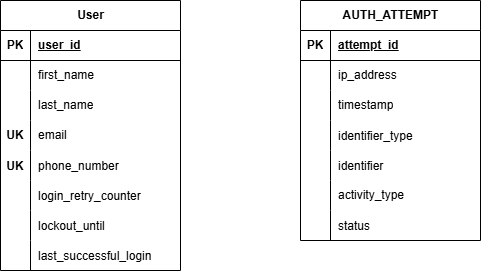

The diagram above was exported from draw.io. Its source (the exported page's mxGraphModel, read from the mxfile embedded in the PNG):
<mxGraphModel dx="701" dy="445" grid="1" gridSize="10" guides="1" tooltips="1" connect="1" arrows="1" fold="1" page="1" pageScale="1" pageWidth="827" pageHeight="1169" math="0" shadow="0">
  <root>
    <mxCell id="0" />
    <mxCell id="1" parent="0" />
    <mxCell id="hJC0lbrZWWawOLF4ysN0-1" parent="1" style="shape=table;startSize=30;container=1;collapsible=1;childLayout=tableLayout;fixedRows=1;rowLines=0;fontStyle=1;align=center;resizeLast=1;html=1;" value="User" vertex="1">
      <mxGeometry height="270" width="180" x="210" y="90" as="geometry" />
    </mxCell>
    <mxCell id="hJC0lbrZWWawOLF4ysN0-2" parent="hJC0lbrZWWawOLF4ysN0-1" style="shape=tableRow;horizontal=0;startSize=0;swimlaneHead=0;swimlaneBody=0;fillColor=none;collapsible=0;dropTarget=0;points=[[0,0.5],[1,0.5]];portConstraint=eastwest;top=0;left=0;right=0;bottom=1;" value="" vertex="1">
      <mxGeometry height="30" width="180" y="30" as="geometry" />
    </mxCell>
    <mxCell id="hJC0lbrZWWawOLF4ysN0-3" parent="hJC0lbrZWWawOLF4ysN0-2" style="shape=partialRectangle;connectable=0;fillColor=none;top=0;left=0;bottom=0;right=0;fontStyle=1;overflow=hidden;whiteSpace=wrap;html=1;" value="PK" vertex="1">
      <mxGeometry height="30" width="30" as="geometry">
        <mxRectangle height="30" width="30" as="alternateBounds" />
      </mxGeometry>
    </mxCell>
    <mxCell id="hJC0lbrZWWawOLF4ysN0-4" parent="hJC0lbrZWWawOLF4ysN0-2" style="shape=partialRectangle;connectable=0;fillColor=none;top=0;left=0;bottom=0;right=0;align=left;spacingLeft=6;fontStyle=5;overflow=hidden;whiteSpace=wrap;html=1;" value="user_id" vertex="1">
      <mxGeometry height="30" width="150" x="30" as="geometry">
        <mxRectangle height="30" width="150" as="alternateBounds" />
      </mxGeometry>
    </mxCell>
    <mxCell id="hJC0lbrZWWawOLF4ysN0-5" parent="hJC0lbrZWWawOLF4ysN0-1" style="shape=tableRow;horizontal=0;startSize=0;swimlaneHead=0;swimlaneBody=0;fillColor=none;collapsible=0;dropTarget=0;points=[[0,0.5],[1,0.5]];portConstraint=eastwest;top=0;left=0;right=0;bottom=0;" value="" vertex="1">
      <mxGeometry height="30" width="180" y="60" as="geometry" />
    </mxCell>
    <mxCell id="hJC0lbrZWWawOLF4ysN0-6" parent="hJC0lbrZWWawOLF4ysN0-5" style="shape=partialRectangle;connectable=0;fillColor=none;top=0;left=0;bottom=0;right=0;editable=1;overflow=hidden;whiteSpace=wrap;html=1;" value="" vertex="1">
      <mxGeometry height="30" width="30" as="geometry">
        <mxRectangle height="30" width="30" as="alternateBounds" />
      </mxGeometry>
    </mxCell>
    <mxCell id="hJC0lbrZWWawOLF4ysN0-7" parent="hJC0lbrZWWawOLF4ysN0-5" style="shape=partialRectangle;connectable=0;fillColor=none;top=0;left=0;bottom=0;right=0;align=left;spacingLeft=6;overflow=hidden;whiteSpace=wrap;html=1;" value="first_name" vertex="1">
      <mxGeometry height="30" width="150" x="30" as="geometry">
        <mxRectangle height="30" width="150" as="alternateBounds" />
      </mxGeometry>
    </mxCell>
    <mxCell id="hJC0lbrZWWawOLF4ysN0-8" parent="hJC0lbrZWWawOLF4ysN0-1" style="shape=tableRow;horizontal=0;startSize=0;swimlaneHead=0;swimlaneBody=0;fillColor=none;collapsible=0;dropTarget=0;points=[[0,0.5],[1,0.5]];portConstraint=eastwest;top=0;left=0;right=0;bottom=0;" value="" vertex="1">
      <mxGeometry height="30" width="180" y="90" as="geometry" />
    </mxCell>
    <mxCell id="hJC0lbrZWWawOLF4ysN0-9" parent="hJC0lbrZWWawOLF4ysN0-8" style="shape=partialRectangle;connectable=0;fillColor=none;top=0;left=0;bottom=0;right=0;editable=1;overflow=hidden;whiteSpace=wrap;html=1;" value="" vertex="1">
      <mxGeometry height="30" width="30" as="geometry">
        <mxRectangle height="30" width="30" as="alternateBounds" />
      </mxGeometry>
    </mxCell>
    <mxCell id="hJC0lbrZWWawOLF4ysN0-10" parent="hJC0lbrZWWawOLF4ysN0-8" style="shape=partialRectangle;connectable=0;fillColor=none;top=0;left=0;bottom=0;right=0;align=left;spacingLeft=6;overflow=hidden;whiteSpace=wrap;html=1;" value="last_name" vertex="1">
      <mxGeometry height="30" width="150" x="30" as="geometry">
        <mxRectangle height="30" width="150" as="alternateBounds" />
      </mxGeometry>
    </mxCell>
    <mxCell id="hJC0lbrZWWawOLF4ysN0-11" parent="hJC0lbrZWWawOLF4ysN0-1" style="shape=tableRow;horizontal=0;startSize=0;swimlaneHead=0;swimlaneBody=0;fillColor=none;collapsible=0;dropTarget=0;points=[[0,0.5],[1,0.5]];portConstraint=eastwest;top=0;left=0;right=0;bottom=0;" value="" vertex="1">
      <mxGeometry height="30" width="180" y="120" as="geometry" />
    </mxCell>
    <mxCell id="hJC0lbrZWWawOLF4ysN0-12" parent="hJC0lbrZWWawOLF4ysN0-11" style="shape=partialRectangle;connectable=0;fillColor=none;top=0;left=0;bottom=0;right=0;editable=1;overflow=hidden;whiteSpace=wrap;html=1;" value="&lt;b&gt;UK&lt;/b&gt;" vertex="1">
      <mxGeometry height="30" width="30" as="geometry">
        <mxRectangle height="30" width="30" as="alternateBounds" />
      </mxGeometry>
    </mxCell>
    <mxCell id="hJC0lbrZWWawOLF4ysN0-13" parent="hJC0lbrZWWawOLF4ysN0-11" style="shape=partialRectangle;connectable=0;fillColor=none;top=0;left=0;bottom=0;right=0;align=left;spacingLeft=6;overflow=hidden;whiteSpace=wrap;html=1;" value="email" vertex="1">
      <mxGeometry height="30" width="150" x="30" as="geometry">
        <mxRectangle height="30" width="150" as="alternateBounds" />
      </mxGeometry>
    </mxCell>
    <mxCell id="hJC0lbrZWWawOLF4ysN0-14" parent="hJC0lbrZWWawOLF4ysN0-1" style="shape=tableRow;horizontal=0;startSize=0;swimlaneHead=0;swimlaneBody=0;fillColor=none;collapsible=0;dropTarget=0;points=[[0,0.5],[1,0.5]];portConstraint=eastwest;top=0;left=0;right=0;bottom=0;" value="" vertex="1">
      <mxGeometry height="30" width="180" y="150" as="geometry" />
    </mxCell>
    <mxCell id="hJC0lbrZWWawOLF4ysN0-15" parent="hJC0lbrZWWawOLF4ysN0-14" style="shape=partialRectangle;connectable=0;fillColor=none;top=0;left=0;bottom=0;right=0;editable=1;overflow=hidden;fontStyle=1" value="UK" vertex="1">
      <mxGeometry height="30" width="30" as="geometry">
        <mxRectangle height="30" width="30" as="alternateBounds" />
      </mxGeometry>
    </mxCell>
    <mxCell id="hJC0lbrZWWawOLF4ysN0-16" parent="hJC0lbrZWWawOLF4ysN0-14" style="shape=partialRectangle;connectable=0;fillColor=none;top=0;left=0;bottom=0;right=0;align=left;spacingLeft=6;overflow=hidden;" value="phone_number" vertex="1">
      <mxGeometry height="30" width="150" x="30" as="geometry">
        <mxRectangle height="30" width="150" as="alternateBounds" />
      </mxGeometry>
    </mxCell>
    <mxCell id="hJC0lbrZWWawOLF4ysN0-52" parent="hJC0lbrZWWawOLF4ysN0-1" style="shape=tableRow;horizontal=0;startSize=0;swimlaneHead=0;swimlaneBody=0;fillColor=none;collapsible=0;dropTarget=0;points=[[0,0.5],[1,0.5]];portConstraint=eastwest;top=0;left=0;right=0;bottom=0;" value="" vertex="1">
      <mxGeometry height="30" width="180" y="180" as="geometry" />
    </mxCell>
    <mxCell id="hJC0lbrZWWawOLF4ysN0-53" parent="hJC0lbrZWWawOLF4ysN0-52" style="shape=partialRectangle;connectable=0;fillColor=none;top=0;left=0;bottom=0;right=0;editable=1;overflow=hidden;" value="" vertex="1">
      <mxGeometry height="30" width="30" as="geometry">
        <mxRectangle height="30" width="30" as="alternateBounds" />
      </mxGeometry>
    </mxCell>
    <mxCell id="hJC0lbrZWWawOLF4ysN0-54" parent="hJC0lbrZWWawOLF4ysN0-52" style="shape=partialRectangle;connectable=0;fillColor=none;top=0;left=0;bottom=0;right=0;align=left;spacingLeft=6;overflow=hidden;" value="login_retry_counter" vertex="1">
      <mxGeometry height="30" width="150" x="30" as="geometry">
        <mxRectangle height="30" width="150" as="alternateBounds" />
      </mxGeometry>
    </mxCell>
    <mxCell id="hJC0lbrZWWawOLF4ysN0-55" parent="hJC0lbrZWWawOLF4ysN0-1" style="shape=tableRow;horizontal=0;startSize=0;swimlaneHead=0;swimlaneBody=0;fillColor=none;collapsible=0;dropTarget=0;points=[[0,0.5],[1,0.5]];portConstraint=eastwest;top=0;left=0;right=0;bottom=0;" value="" vertex="1">
      <mxGeometry height="30" width="180" y="210" as="geometry" />
    </mxCell>
    <mxCell id="hJC0lbrZWWawOLF4ysN0-56" parent="hJC0lbrZWWawOLF4ysN0-55" style="shape=partialRectangle;connectable=0;fillColor=none;top=0;left=0;bottom=0;right=0;editable=1;overflow=hidden;" value="" vertex="1">
      <mxGeometry height="30" width="30" as="geometry">
        <mxRectangle height="30" width="30" as="alternateBounds" />
      </mxGeometry>
    </mxCell>
    <mxCell id="hJC0lbrZWWawOLF4ysN0-57" parent="hJC0lbrZWWawOLF4ysN0-55" style="shape=partialRectangle;connectable=0;fillColor=none;top=0;left=0;bottom=0;right=0;align=left;spacingLeft=6;overflow=hidden;" value="lockout_until" vertex="1">
      <mxGeometry height="30" width="150" x="30" as="geometry">
        <mxRectangle height="30" width="150" as="alternateBounds" />
      </mxGeometry>
    </mxCell>
    <mxCell id="hJC0lbrZWWawOLF4ysN0-49" parent="hJC0lbrZWWawOLF4ysN0-1" style="shape=tableRow;horizontal=0;startSize=0;swimlaneHead=0;swimlaneBody=0;fillColor=none;collapsible=0;dropTarget=0;points=[[0,0.5],[1,0.5]];portConstraint=eastwest;top=0;left=0;right=0;bottom=0;" value="" vertex="1">
      <mxGeometry height="30" width="180" y="240" as="geometry" />
    </mxCell>
    <mxCell id="hJC0lbrZWWawOLF4ysN0-50" parent="hJC0lbrZWWawOLF4ysN0-49" style="shape=partialRectangle;connectable=0;fillColor=none;top=0;left=0;bottom=0;right=0;editable=1;overflow=hidden;" value="" vertex="1">
      <mxGeometry height="30" width="30" as="geometry">
        <mxRectangle height="30" width="30" as="alternateBounds" />
      </mxGeometry>
    </mxCell>
    <mxCell id="hJC0lbrZWWawOLF4ysN0-51" parent="hJC0lbrZWWawOLF4ysN0-49" style="shape=partialRectangle;connectable=0;fillColor=none;top=0;left=0;bottom=0;right=0;align=left;spacingLeft=6;overflow=hidden;" value="last_successful_login" vertex="1">
      <mxGeometry height="30" width="150" x="30" as="geometry">
        <mxRectangle height="30" width="150" as="alternateBounds" />
      </mxGeometry>
    </mxCell>
    <mxCell id="hJC0lbrZWWawOLF4ysN0-33" parent="1" style="shape=table;startSize=30;container=1;collapsible=1;childLayout=tableLayout;fixedRows=1;rowLines=0;fontStyle=1;align=center;resizeLast=1;html=1;" value="AUTH_ATTEMPT" vertex="1">
      <mxGeometry height="240" width="180" x="510" y="90" as="geometry" />
    </mxCell>
    <mxCell id="hJC0lbrZWWawOLF4ysN0-34" parent="hJC0lbrZWWawOLF4ysN0-33" style="shape=tableRow;horizontal=0;startSize=0;swimlaneHead=0;swimlaneBody=0;fillColor=none;collapsible=0;dropTarget=0;points=[[0,0.5],[1,0.5]];portConstraint=eastwest;top=0;left=0;right=0;bottom=1;" value="" vertex="1">
      <mxGeometry height="30" width="180" y="30" as="geometry" />
    </mxCell>
    <mxCell id="hJC0lbrZWWawOLF4ysN0-35" parent="hJC0lbrZWWawOLF4ysN0-34" style="shape=partialRectangle;connectable=0;fillColor=none;top=0;left=0;bottom=0;right=0;fontStyle=1;overflow=hidden;whiteSpace=wrap;html=1;" value="PK" vertex="1">
      <mxGeometry height="30" width="30" as="geometry">
        <mxRectangle height="30" width="30" as="alternateBounds" />
      </mxGeometry>
    </mxCell>
    <mxCell id="hJC0lbrZWWawOLF4ysN0-36" parent="hJC0lbrZWWawOLF4ysN0-34" style="shape=partialRectangle;connectable=0;fillColor=none;top=0;left=0;bottom=0;right=0;align=left;spacingLeft=6;fontStyle=5;overflow=hidden;whiteSpace=wrap;html=1;" value="attempt_id" vertex="1">
      <mxGeometry height="30" width="150" x="30" as="geometry">
        <mxRectangle height="30" width="150" as="alternateBounds" />
      </mxGeometry>
    </mxCell>
    <mxCell id="hJC0lbrZWWawOLF4ysN0-37" parent="hJC0lbrZWWawOLF4ysN0-33" style="shape=tableRow;horizontal=0;startSize=0;swimlaneHead=0;swimlaneBody=0;fillColor=none;collapsible=0;dropTarget=0;points=[[0,0.5],[1,0.5]];portConstraint=eastwest;top=0;left=0;right=0;bottom=0;" value="" vertex="1">
      <mxGeometry height="30" width="180" y="60" as="geometry" />
    </mxCell>
    <mxCell id="hJC0lbrZWWawOLF4ysN0-38" parent="hJC0lbrZWWawOLF4ysN0-37" style="shape=partialRectangle;connectable=0;fillColor=none;top=0;left=0;bottom=0;right=0;editable=1;overflow=hidden;whiteSpace=wrap;html=1;" value="" vertex="1">
      <mxGeometry height="30" width="30" as="geometry">
        <mxRectangle height="30" width="30" as="alternateBounds" />
      </mxGeometry>
    </mxCell>
    <mxCell id="hJC0lbrZWWawOLF4ysN0-39" parent="hJC0lbrZWWawOLF4ysN0-37" style="shape=partialRectangle;connectable=0;fillColor=none;top=0;left=0;bottom=0;right=0;align=left;spacingLeft=6;overflow=hidden;whiteSpace=wrap;html=1;" value="ip_address" vertex="1">
      <mxGeometry height="30" width="150" x="30" as="geometry">
        <mxRectangle height="30" width="150" as="alternateBounds" />
      </mxGeometry>
    </mxCell>
    <mxCell id="hJC0lbrZWWawOLF4ysN0-40" parent="hJC0lbrZWWawOLF4ysN0-33" style="shape=tableRow;horizontal=0;startSize=0;swimlaneHead=0;swimlaneBody=0;fillColor=none;collapsible=0;dropTarget=0;points=[[0,0.5],[1,0.5]];portConstraint=eastwest;top=0;left=0;right=0;bottom=0;" value="" vertex="1">
      <mxGeometry height="30" width="180" y="90" as="geometry" />
    </mxCell>
    <mxCell id="hJC0lbrZWWawOLF4ysN0-41" parent="hJC0lbrZWWawOLF4ysN0-40" style="shape=partialRectangle;connectable=0;fillColor=none;top=0;left=0;bottom=0;right=0;editable=1;overflow=hidden;whiteSpace=wrap;html=1;" value="" vertex="1">
      <mxGeometry height="30" width="30" as="geometry">
        <mxRectangle height="30" width="30" as="alternateBounds" />
      </mxGeometry>
    </mxCell>
    <mxCell id="hJC0lbrZWWawOLF4ysN0-42" parent="hJC0lbrZWWawOLF4ysN0-40" style="shape=partialRectangle;connectable=0;fillColor=none;top=0;left=0;bottom=0;right=0;align=left;spacingLeft=6;overflow=hidden;whiteSpace=wrap;html=1;" value="timestamp" vertex="1">
      <mxGeometry height="30" width="150" x="30" as="geometry">
        <mxRectangle height="30" width="150" as="alternateBounds" />
      </mxGeometry>
    </mxCell>
    <mxCell id="hJC0lbrZWWawOLF4ysN0-58" parent="hJC0lbrZWWawOLF4ysN0-33" style="shape=tableRow;horizontal=0;startSize=0;swimlaneHead=0;swimlaneBody=0;fillColor=none;collapsible=0;dropTarget=0;points=[[0,0.5],[1,0.5]];portConstraint=eastwest;top=0;left=0;right=0;bottom=0;" value="" vertex="1">
      <mxGeometry height="30" width="180" y="120" as="geometry" />
    </mxCell>
    <mxCell id="hJC0lbrZWWawOLF4ysN0-59" parent="hJC0lbrZWWawOLF4ysN0-58" style="shape=partialRectangle;connectable=0;fillColor=none;top=0;left=0;bottom=0;right=0;editable=1;overflow=hidden;" value="" vertex="1">
      <mxGeometry height="30" width="30" as="geometry">
        <mxRectangle height="30" width="30" as="alternateBounds" />
      </mxGeometry>
    </mxCell>
    <mxCell id="hJC0lbrZWWawOLF4ysN0-60" parent="hJC0lbrZWWawOLF4ysN0-58" style="shape=partialRectangle;connectable=0;fillColor=none;top=0;left=0;bottom=0;right=0;align=left;spacingLeft=6;overflow=hidden;" value="identifier_type" vertex="1">
      <mxGeometry height="30" width="150" x="30" as="geometry">
        <mxRectangle height="30" width="150" as="alternateBounds" />
      </mxGeometry>
    </mxCell>
    <mxCell id="hJC0lbrZWWawOLF4ysN0-61" parent="hJC0lbrZWWawOLF4ysN0-33" style="shape=tableRow;horizontal=0;startSize=0;swimlaneHead=0;swimlaneBody=0;fillColor=none;collapsible=0;dropTarget=0;points=[[0,0.5],[1,0.5]];portConstraint=eastwest;top=0;left=0;right=0;bottom=0;" value="" vertex="1">
      <mxGeometry height="30" width="180" y="150" as="geometry" />
    </mxCell>
    <mxCell id="hJC0lbrZWWawOLF4ysN0-62" parent="hJC0lbrZWWawOLF4ysN0-61" style="shape=partialRectangle;connectable=0;fillColor=none;top=0;left=0;bottom=0;right=0;editable=1;overflow=hidden;" value="" vertex="1">
      <mxGeometry height="30" width="30" as="geometry">
        <mxRectangle height="30" width="30" as="alternateBounds" />
      </mxGeometry>
    </mxCell>
    <mxCell id="hJC0lbrZWWawOLF4ysN0-63" parent="hJC0lbrZWWawOLF4ysN0-61" style="shape=partialRectangle;connectable=0;fillColor=none;top=0;left=0;bottom=0;right=0;align=left;spacingLeft=6;overflow=hidden;" value="identifier" vertex="1">
      <mxGeometry height="30" width="150" x="30" as="geometry">
        <mxRectangle height="30" width="150" as="alternateBounds" />
      </mxGeometry>
    </mxCell>
    <mxCell id="hJC0lbrZWWawOLF4ysN0-43" parent="hJC0lbrZWWawOLF4ysN0-33" style="shape=tableRow;horizontal=0;startSize=0;swimlaneHead=0;swimlaneBody=0;fillColor=none;collapsible=0;dropTarget=0;points=[[0,0.5],[1,0.5]];portConstraint=eastwest;top=0;left=0;right=0;bottom=0;" value="" vertex="1">
      <mxGeometry height="30" width="180" y="180" as="geometry" />
    </mxCell>
    <mxCell id="hJC0lbrZWWawOLF4ysN0-44" parent="hJC0lbrZWWawOLF4ysN0-43" style="shape=partialRectangle;connectable=0;fillColor=none;top=0;left=0;bottom=0;right=0;editable=1;overflow=hidden;whiteSpace=wrap;html=1;" value="" vertex="1">
      <mxGeometry height="30" width="30" as="geometry">
        <mxRectangle height="30" width="30" as="alternateBounds" />
      </mxGeometry>
    </mxCell>
    <mxCell id="hJC0lbrZWWawOLF4ysN0-45" parent="hJC0lbrZWWawOLF4ysN0-43" style="shape=partialRectangle;connectable=0;fillColor=none;top=0;left=0;bottom=0;right=0;align=left;spacingLeft=6;overflow=hidden;whiteSpace=wrap;html=1;" value="activity_type" vertex="1">
      <mxGeometry height="30" width="150" x="30" as="geometry">
        <mxRectangle height="30" width="150" as="alternateBounds" />
      </mxGeometry>
    </mxCell>
    <mxCell id="hJC0lbrZWWawOLF4ysN0-46" parent="hJC0lbrZWWawOLF4ysN0-33" style="shape=tableRow;horizontal=0;startSize=0;swimlaneHead=0;swimlaneBody=0;fillColor=none;collapsible=0;dropTarget=0;points=[[0,0.5],[1,0.5]];portConstraint=eastwest;top=0;left=0;right=0;bottom=0;" value="" vertex="1">
      <mxGeometry height="30" width="180" y="210" as="geometry" />
    </mxCell>
    <mxCell id="hJC0lbrZWWawOLF4ysN0-47" parent="hJC0lbrZWWawOLF4ysN0-46" style="shape=partialRectangle;connectable=0;fillColor=none;top=0;left=0;bottom=0;right=0;editable=1;overflow=hidden;" value="" vertex="1">
      <mxGeometry height="30" width="30" as="geometry">
        <mxRectangle height="30" width="30" as="alternateBounds" />
      </mxGeometry>
    </mxCell>
    <mxCell id="hJC0lbrZWWawOLF4ysN0-48" parent="hJC0lbrZWWawOLF4ysN0-46" style="shape=partialRectangle;connectable=0;fillColor=none;top=0;left=0;bottom=0;right=0;align=left;spacingLeft=6;overflow=hidden;" value="status" vertex="1">
      <mxGeometry height="30" width="150" x="30" as="geometry">
        <mxRectangle height="30" width="150" as="alternateBounds" />
      </mxGeometry>
    </mxCell>
  </root>
</mxGraphModel>